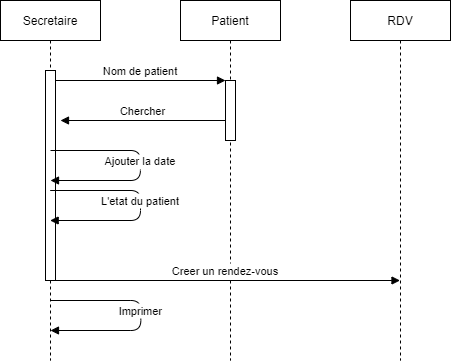

The diagram above was exported from draw.io. Its source (the exported page's mxGraphModel, read from the mxfile embedded in the PNG):
<mxGraphModel dx="865" dy="408" grid="1" gridSize="10" guides="1" tooltips="1" connect="1" arrows="1" fold="1" page="1" pageScale="1" pageWidth="850" pageHeight="1100" math="0" shadow="0">
  <root>
    <mxCell id="0" />
    <mxCell id="1" parent="0" />
    <mxCell id="3nuBFxr9cyL0pnOWT2aG-1" value="Secretaire" style="shape=umlLifeline;perimeter=lifelinePerimeter;container=1;collapsible=0;recursiveResize=0;rounded=0;shadow=0;strokeWidth=1;" parent="1" vertex="1">
      <mxGeometry x="120" y="80" width="100" height="360" as="geometry" />
    </mxCell>
    <mxCell id="3nuBFxr9cyL0pnOWT2aG-2" value="" style="points=[];perimeter=orthogonalPerimeter;rounded=0;shadow=0;strokeWidth=1;" parent="3nuBFxr9cyL0pnOWT2aG-1" vertex="1">
      <mxGeometry x="45" y="70" width="10" height="210" as="geometry" />
    </mxCell>
    <mxCell id="3nuBFxr9cyL0pnOWT2aG-5" value="Patient" style="shape=umlLifeline;perimeter=lifelinePerimeter;container=1;collapsible=0;recursiveResize=0;rounded=0;shadow=0;strokeWidth=1;" parent="1" vertex="1">
      <mxGeometry x="300" y="80" width="100" height="360" as="geometry" />
    </mxCell>
    <mxCell id="3nuBFxr9cyL0pnOWT2aG-6" value="" style="points=[];perimeter=orthogonalPerimeter;rounded=0;shadow=0;strokeWidth=1;" parent="3nuBFxr9cyL0pnOWT2aG-5" vertex="1">
      <mxGeometry x="45" y="80" width="10" height="60" as="geometry" />
    </mxCell>
    <mxCell id="3nuBFxr9cyL0pnOWT2aG-8" value="Nom de patient" style="verticalAlign=bottom;endArrow=block;entryX=0;entryY=0;shadow=0;strokeWidth=1;" parent="1" source="3nuBFxr9cyL0pnOWT2aG-2" target="3nuBFxr9cyL0pnOWT2aG-6" edge="1">
      <mxGeometry relative="1" as="geometry">
        <mxPoint x="275" y="160" as="sourcePoint" />
      </mxGeometry>
    </mxCell>
    <mxCell id="3nuBFxr9cyL0pnOWT2aG-9" value="Chercher" style="verticalAlign=bottom;endArrow=block;entryX=1;entryY=0;shadow=0;strokeWidth=1;" parent="1" source="3nuBFxr9cyL0pnOWT2aG-6" edge="1">
      <mxGeometry relative="1" as="geometry">
        <mxPoint x="240" y="200" as="sourcePoint" />
        <mxPoint x="180" y="200" as="targetPoint" />
      </mxGeometry>
    </mxCell>
    <mxCell id="gbSlytpJ8szdJxjAGhI4-1" value="RDV" style="shape=umlLifeline;perimeter=lifelinePerimeter;container=1;collapsible=0;recursiveResize=0;rounded=0;shadow=0;strokeWidth=1;" vertex="1" parent="1">
      <mxGeometry x="470" y="80" width="100" height="360" as="geometry" />
    </mxCell>
    <mxCell id="gbSlytpJ8szdJxjAGhI4-3" value="L'etat du patient" style="verticalAlign=bottom;endArrow=block;shadow=0;strokeWidth=1;" edge="1" parent="1" source="3nuBFxr9cyL0pnOWT2aG-1" target="3nuBFxr9cyL0pnOWT2aG-1">
      <mxGeometry x="0.0477" relative="1" as="geometry">
        <mxPoint x="175" y="290" as="sourcePoint" />
        <mxPoint x="345" y="290" as="targetPoint" />
        <Array as="points">
          <mxPoint x="260" y="270" />
          <mxPoint x="260" y="300" />
        </Array>
        <mxPoint as="offset" />
      </mxGeometry>
    </mxCell>
    <mxCell id="gbSlytpJ8szdJxjAGhI4-4" value="Ajouter la date" style="verticalAlign=bottom;endArrow=block;shadow=0;strokeWidth=1;" edge="1" parent="1">
      <mxGeometry x="0.0477" relative="1" as="geometry">
        <mxPoint x="170.00000000000003" y="230" as="sourcePoint" />
        <mxPoint x="170.00000000000003" y="260" as="targetPoint" />
        <Array as="points">
          <mxPoint x="259.9" y="230" />
          <mxPoint x="259.9" y="260" />
        </Array>
        <mxPoint as="offset" />
      </mxGeometry>
    </mxCell>
    <mxCell id="gbSlytpJ8szdJxjAGhI4-5" value="Creer un rendez-vous" style="verticalAlign=bottom;endArrow=block;shadow=0;strokeWidth=1;" edge="1" parent="1" target="gbSlytpJ8szdJxjAGhI4-1">
      <mxGeometry relative="1" as="geometry">
        <mxPoint x="170" y="360" as="sourcePoint" />
        <mxPoint x="340" y="360" as="targetPoint" />
      </mxGeometry>
    </mxCell>
    <mxCell id="gbSlytpJ8szdJxjAGhI4-7" value="Imprimer" style="verticalAlign=bottom;endArrow=block;shadow=0;strokeWidth=1;" edge="1" parent="1">
      <mxGeometry x="0.0477" relative="1" as="geometry">
        <mxPoint x="169.99666666666675" y="380" as="sourcePoint" />
        <mxPoint x="169.99666666666675" y="410" as="targetPoint" />
        <Array as="points">
          <mxPoint x="260.33" y="380" />
          <mxPoint x="260.33" y="410" />
        </Array>
        <mxPoint as="offset" />
      </mxGeometry>
    </mxCell>
  </root>
</mxGraphModel>